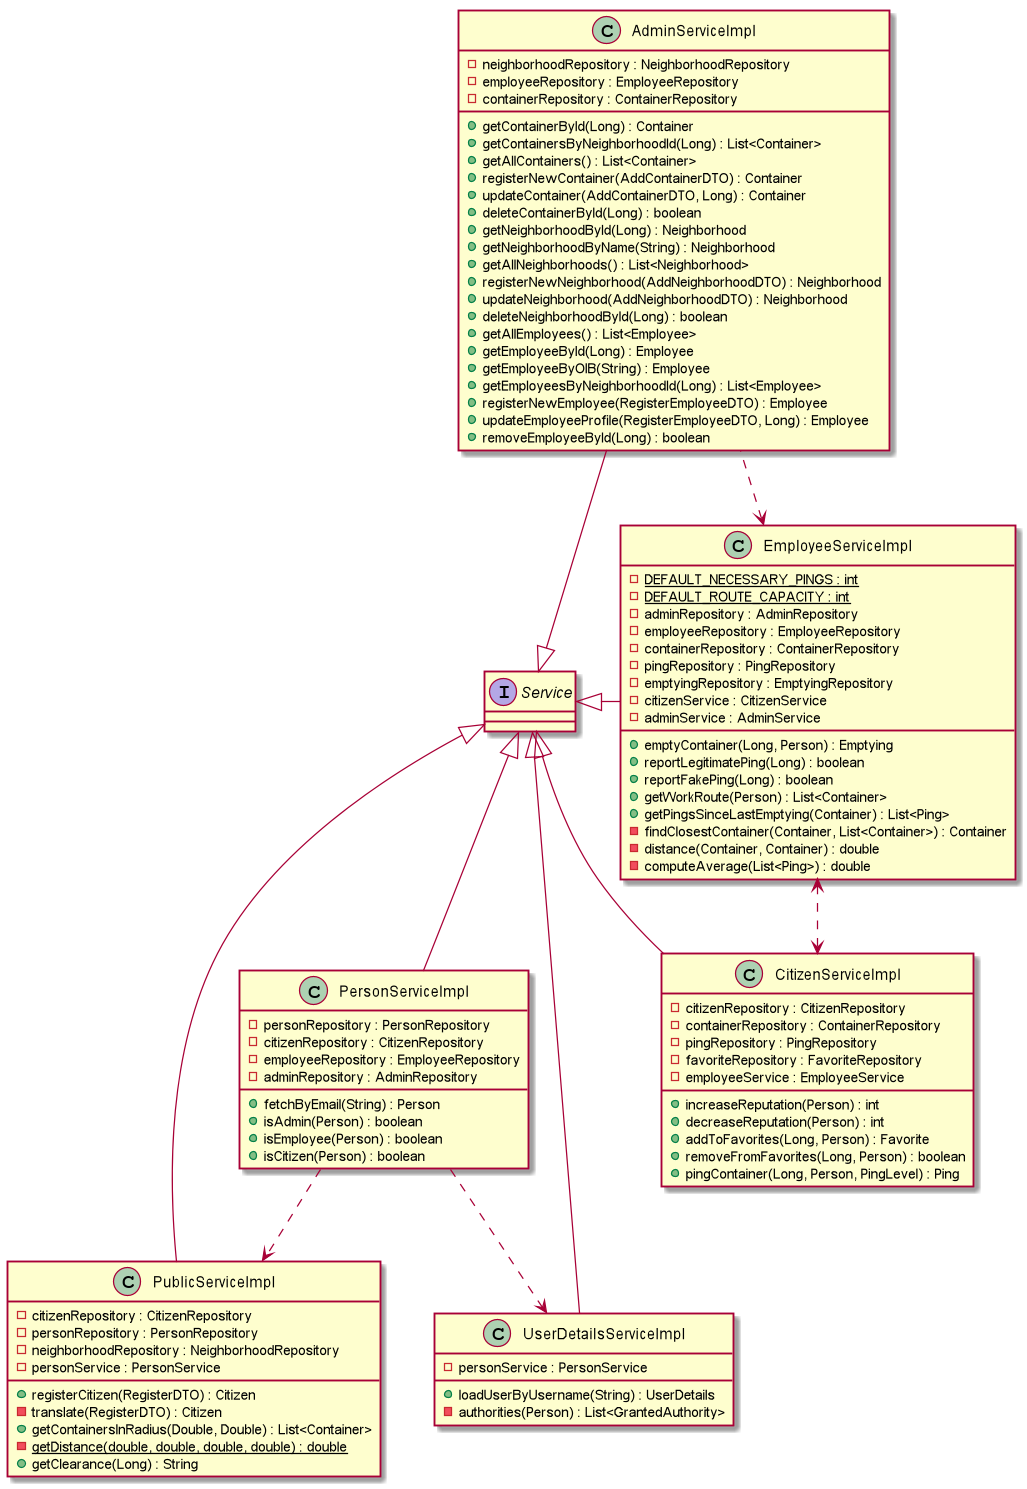

The diagram above was rendered by PlantUML. Its source (embedded in the PNG):
@startuml
interface Service

class PublicServiceImpl {
    -citizenRepository : CitizenRepository
    -personRepository : PersonRepository
    -neighborhoodRepository : NeighborhoodRepository
    -personService : PersonService
    +registerCitizen(RegisterDTO) : Citizen
    -translate(RegisterDTO) : Citizen
    +getContainersInRadius(Double, Double) : List<Container>
    {static} -getDistance(double, double, double, double) : double
    +getClearance(Long) : String
}

class PersonServiceImpl {
    -personRepository : PersonRepository
    -citizenRepository : CitizenRepository
    -employeeRepository : EmployeeRepository
    -adminRepository : AdminRepository
    +fetchByEmail(String) : Person
    +isAdmin(Person) : boolean
    +isEmployee(Person) : boolean
    +isCitizen(Person) : boolean
}

class EmployeeServiceImpl {
    {static} -DEFAULT_NECESSARY_PINGS : int
    {static} -DEFAULT_ROUTE_CAPACITY : int
    -adminRepository : AdminRepository
    -employeeRepository : EmployeeRepository
    -containerRepository : ContainerRepository
    -pingRepository : PingRepository
    -emptyingRepository : EmptyingRepository
    -citizenService : CitizenService
    -adminService : AdminService
    +emptyContainer(Long, Person) : Emptying
    +reportLegitimatePing(Long) : boolean
    +reportFakePing(Long) : boolean
    +getWorkRoute(Person) : List<Container>
    +getPingsSinceLastEmptying(Container) : List<Ping>
    -findClosestContainer(Container, List<Container>) : Container
    -distance(Container, Container) : double
    -computeAverage(List<Ping>) : double
}

class CitizenServiceImpl {
    -citizenRepository : CitizenRepository
    -containerRepository : ContainerRepository
    -pingRepository : PingRepository
    -favoriteRepository : FavoriteRepository
    -employeeService : EmployeeService
    +increaseReputation(Person) : int
    +decreaseReputation(Person) : int
    +addToFavorites(Long, Person) : Favorite
    +removeFromFavorites(Long, Person) : boolean
    +pingContainer(Long, Person, PingLevel) : Ping
}

class AdminServiceImpl {
    -neighborhoodRepository : NeighborhoodRepository
    -employeeRepository : EmployeeRepository
    -containerRepository : ContainerRepository
    +getContainerById(Long) : Container
    +getContainersByNeighborhoodId(Long) : List<Container>
    +getAllContainers() : List<Container>
    +registerNewContainer(AddContainerDTO) : Container
    +updateContainer(AddContainerDTO, Long) : Container
    +deleteContainerById(Long) : boolean
    +getNeighborhoodById(Long) : Neighborhood
    +getNeighborhoodByName(String) : Neighborhood
    +getAllNeighborhoods() : List<Neighborhood>
    +registerNewNeighborhood(AddNeighborhoodDTO) : Neighborhood
    +updateNeighborhood(AddNeighborhoodDTO) : Neighborhood
    +deleteNeighborhoodById(Long) : boolean
    +getAllEmployees() : List<Employee>
    +getEmployeeById(Long) : Employee
    +getEmployeeByOIB(String) : Employee
    +getEmployeesByNeighborhoodId(Long) : List<Employee>
    +registerNewEmployee(RegisterEmployeeDTO) : Employee
    +updateEmployeeProfile(RegisterEmployeeDTO, Long) : Employee
    +removeEmployeeById(Long) : boolean
}

class UserDetailsServiceImpl {
    -personService : PersonService
    +loadUserByUsername(String) : UserDetails
    -authorities(Person) : List<GrantedAuthority>
}

AdminServiceImpl -|> Service
Service <|- EmployeeServiceImpl
UserDetailsServiceImpl --|> Service
CitizenServiceImpl --|> Service
Service <|-- PersonServiceImpl
Service <|-  PublicServiceImpl

EmployeeServiceImpl <.. AdminServiceImpl
PersonServiceImpl ..> PublicServiceImpl
PersonServiceImpl ..> UserDetailsServiceImpl
EmployeeServiceImpl <..> CitizenServiceImpl


@enduml